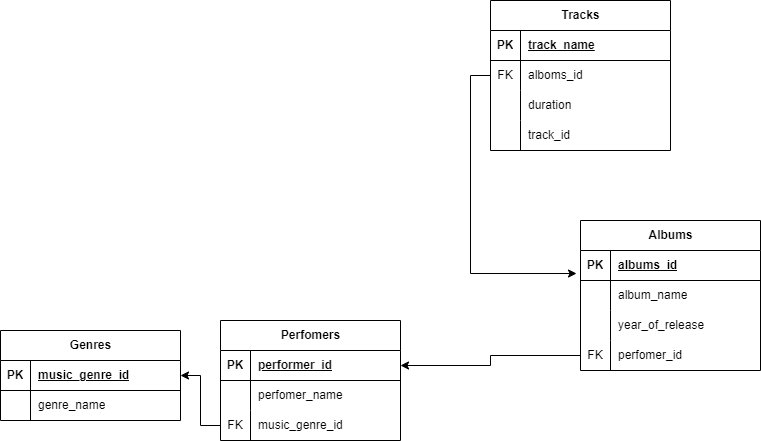

The diagram above was exported from draw.io. Its source (the exported page's mxGraphModel, read from the mxfile embedded in the PNG):
<mxGraphModel dx="794" dy="1625" grid="1" gridSize="10" guides="1" tooltips="1" connect="1" arrows="1" fold="1" page="1" pageScale="1" pageWidth="827" pageHeight="1169" math="0" shadow="0">
  <root>
    <mxCell id="0" />
    <mxCell id="1" parent="0" />
    <mxCell id="cvouQCLq7CKug1XTlWtC-1" value="Genres" style="shape=table;startSize=30;container=1;collapsible=1;childLayout=tableLayout;fixedRows=1;rowLines=0;fontStyle=1;align=center;resizeLast=1;html=1;" vertex="1" parent="1">
      <mxGeometry x="20" y="310" width="180" height="90" as="geometry" />
    </mxCell>
    <mxCell id="cvouQCLq7CKug1XTlWtC-2" value="" style="shape=tableRow;horizontal=0;startSize=0;swimlaneHead=0;swimlaneBody=0;fillColor=none;collapsible=0;dropTarget=0;points=[[0,0.5],[1,0.5]];portConstraint=eastwest;top=0;left=0;right=0;bottom=1;" vertex="1" parent="cvouQCLq7CKug1XTlWtC-1">
      <mxGeometry y="30" width="180" height="30" as="geometry" />
    </mxCell>
    <mxCell id="cvouQCLq7CKug1XTlWtC-3" value="PK" style="shape=partialRectangle;connectable=0;fillColor=none;top=0;left=0;bottom=0;right=0;fontStyle=1;overflow=hidden;whiteSpace=wrap;html=1;" vertex="1" parent="cvouQCLq7CKug1XTlWtC-2">
      <mxGeometry width="30" height="30" as="geometry">
        <mxRectangle width="30" height="30" as="alternateBounds" />
      </mxGeometry>
    </mxCell>
    <mxCell id="cvouQCLq7CKug1XTlWtC-4" value="music_genre_id" style="shape=partialRectangle;connectable=0;fillColor=none;top=0;left=0;bottom=0;right=0;align=left;spacingLeft=6;fontStyle=5;overflow=hidden;whiteSpace=wrap;html=1;" vertex="1" parent="cvouQCLq7CKug1XTlWtC-2">
      <mxGeometry x="30" width="150" height="30" as="geometry">
        <mxRectangle width="150" height="30" as="alternateBounds" />
      </mxGeometry>
    </mxCell>
    <mxCell id="cvouQCLq7CKug1XTlWtC-5" value="" style="shape=tableRow;horizontal=0;startSize=0;swimlaneHead=0;swimlaneBody=0;fillColor=none;collapsible=0;dropTarget=0;points=[[0,0.5],[1,0.5]];portConstraint=eastwest;top=0;left=0;right=0;bottom=0;" vertex="1" parent="cvouQCLq7CKug1XTlWtC-1">
      <mxGeometry y="60" width="180" height="30" as="geometry" />
    </mxCell>
    <mxCell id="cvouQCLq7CKug1XTlWtC-6" value="" style="shape=partialRectangle;connectable=0;fillColor=none;top=0;left=0;bottom=0;right=0;editable=1;overflow=hidden;whiteSpace=wrap;html=1;" vertex="1" parent="cvouQCLq7CKug1XTlWtC-5">
      <mxGeometry width="30" height="30" as="geometry">
        <mxRectangle width="30" height="30" as="alternateBounds" />
      </mxGeometry>
    </mxCell>
    <mxCell id="cvouQCLq7CKug1XTlWtC-7" value="genre_name" style="shape=partialRectangle;connectable=0;fillColor=none;top=0;left=0;bottom=0;right=0;align=left;spacingLeft=6;overflow=hidden;whiteSpace=wrap;html=1;" vertex="1" parent="cvouQCLq7CKug1XTlWtC-5">
      <mxGeometry x="30" width="150" height="30" as="geometry">
        <mxRectangle width="150" height="30" as="alternateBounds" />
      </mxGeometry>
    </mxCell>
    <mxCell id="cvouQCLq7CKug1XTlWtC-27" value="Albums" style="shape=table;startSize=30;container=1;collapsible=1;childLayout=tableLayout;fixedRows=1;rowLines=0;fontStyle=1;align=center;resizeLast=1;html=1;" vertex="1" parent="1">
      <mxGeometry x="600" y="200" width="180" height="150" as="geometry" />
    </mxCell>
    <mxCell id="cvouQCLq7CKug1XTlWtC-28" value="" style="shape=tableRow;horizontal=0;startSize=0;swimlaneHead=0;swimlaneBody=0;fillColor=none;collapsible=0;dropTarget=0;points=[[0,0.5],[1,0.5]];portConstraint=eastwest;top=0;left=0;right=0;bottom=1;" vertex="1" parent="cvouQCLq7CKug1XTlWtC-27">
      <mxGeometry y="30" width="180" height="30" as="geometry" />
    </mxCell>
    <mxCell id="cvouQCLq7CKug1XTlWtC-29" value="PK" style="shape=partialRectangle;connectable=0;fillColor=none;top=0;left=0;bottom=0;right=0;fontStyle=1;overflow=hidden;whiteSpace=wrap;html=1;" vertex="1" parent="cvouQCLq7CKug1XTlWtC-28">
      <mxGeometry width="30" height="30" as="geometry">
        <mxRectangle width="30" height="30" as="alternateBounds" />
      </mxGeometry>
    </mxCell>
    <mxCell id="cvouQCLq7CKug1XTlWtC-30" value="albums_id" style="shape=partialRectangle;connectable=0;fillColor=none;top=0;left=0;bottom=0;right=0;align=left;spacingLeft=6;fontStyle=5;overflow=hidden;whiteSpace=wrap;html=1;" vertex="1" parent="cvouQCLq7CKug1XTlWtC-28">
      <mxGeometry x="30" width="150" height="30" as="geometry">
        <mxRectangle width="150" height="30" as="alternateBounds" />
      </mxGeometry>
    </mxCell>
    <mxCell id="cvouQCLq7CKug1XTlWtC-31" value="" style="shape=tableRow;horizontal=0;startSize=0;swimlaneHead=0;swimlaneBody=0;fillColor=none;collapsible=0;dropTarget=0;points=[[0,0.5],[1,0.5]];portConstraint=eastwest;top=0;left=0;right=0;bottom=0;" vertex="1" parent="cvouQCLq7CKug1XTlWtC-27">
      <mxGeometry y="60" width="180" height="30" as="geometry" />
    </mxCell>
    <mxCell id="cvouQCLq7CKug1XTlWtC-32" value="" style="shape=partialRectangle;connectable=0;fillColor=none;top=0;left=0;bottom=0;right=0;editable=1;overflow=hidden;whiteSpace=wrap;html=1;" vertex="1" parent="cvouQCLq7CKug1XTlWtC-31">
      <mxGeometry width="30" height="30" as="geometry">
        <mxRectangle width="30" height="30" as="alternateBounds" />
      </mxGeometry>
    </mxCell>
    <mxCell id="cvouQCLq7CKug1XTlWtC-33" value="album_name" style="shape=partialRectangle;connectable=0;fillColor=none;top=0;left=0;bottom=0;right=0;align=left;spacingLeft=6;overflow=hidden;whiteSpace=wrap;html=1;" vertex="1" parent="cvouQCLq7CKug1XTlWtC-31">
      <mxGeometry x="30" width="150" height="30" as="geometry">
        <mxRectangle width="150" height="30" as="alternateBounds" />
      </mxGeometry>
    </mxCell>
    <mxCell id="cvouQCLq7CKug1XTlWtC-95" style="shape=tableRow;horizontal=0;startSize=0;swimlaneHead=0;swimlaneBody=0;fillColor=none;collapsible=0;dropTarget=0;points=[[0,0.5],[1,0.5]];portConstraint=eastwest;top=0;left=0;right=0;bottom=0;" vertex="1" parent="cvouQCLq7CKug1XTlWtC-27">
      <mxGeometry y="90" width="180" height="30" as="geometry" />
    </mxCell>
    <mxCell id="cvouQCLq7CKug1XTlWtC-96" style="shape=partialRectangle;connectable=0;fillColor=none;top=0;left=0;bottom=0;right=0;editable=1;overflow=hidden;whiteSpace=wrap;html=1;" vertex="1" parent="cvouQCLq7CKug1XTlWtC-95">
      <mxGeometry width="30" height="30" as="geometry">
        <mxRectangle width="30" height="30" as="alternateBounds" />
      </mxGeometry>
    </mxCell>
    <mxCell id="cvouQCLq7CKug1XTlWtC-97" value="year_of_release" style="shape=partialRectangle;connectable=0;fillColor=none;top=0;left=0;bottom=0;right=0;align=left;spacingLeft=6;overflow=hidden;whiteSpace=wrap;html=1;" vertex="1" parent="cvouQCLq7CKug1XTlWtC-95">
      <mxGeometry x="30" width="150" height="30" as="geometry">
        <mxRectangle width="150" height="30" as="alternateBounds" />
      </mxGeometry>
    </mxCell>
    <mxCell id="cvouQCLq7CKug1XTlWtC-98" style="shape=tableRow;horizontal=0;startSize=0;swimlaneHead=0;swimlaneBody=0;fillColor=none;collapsible=0;dropTarget=0;points=[[0,0.5],[1,0.5]];portConstraint=eastwest;top=0;left=0;right=0;bottom=0;" vertex="1" parent="cvouQCLq7CKug1XTlWtC-27">
      <mxGeometry y="120" width="180" height="30" as="geometry" />
    </mxCell>
    <mxCell id="cvouQCLq7CKug1XTlWtC-99" value="FK" style="shape=partialRectangle;connectable=0;fillColor=none;top=0;left=0;bottom=0;right=0;editable=1;overflow=hidden;whiteSpace=wrap;html=1;" vertex="1" parent="cvouQCLq7CKug1XTlWtC-98">
      <mxGeometry width="30" height="30" as="geometry">
        <mxRectangle width="30" height="30" as="alternateBounds" />
      </mxGeometry>
    </mxCell>
    <mxCell id="cvouQCLq7CKug1XTlWtC-100" value="perfomer_id" style="shape=partialRectangle;connectable=0;fillColor=none;top=0;left=0;bottom=0;right=0;align=left;spacingLeft=6;overflow=hidden;whiteSpace=wrap;html=1;" vertex="1" parent="cvouQCLq7CKug1XTlWtC-98">
      <mxGeometry x="30" width="150" height="30" as="geometry">
        <mxRectangle width="150" height="30" as="alternateBounds" />
      </mxGeometry>
    </mxCell>
    <mxCell id="cvouQCLq7CKug1XTlWtC-40" value="Tracks" style="shape=table;startSize=30;container=1;collapsible=1;childLayout=tableLayout;fixedRows=1;rowLines=0;fontStyle=1;align=center;resizeLast=1;html=1;" vertex="1" parent="1">
      <mxGeometry x="510" y="-20" width="180" height="150" as="geometry" />
    </mxCell>
    <mxCell id="cvouQCLq7CKug1XTlWtC-41" value="" style="shape=tableRow;horizontal=0;startSize=0;swimlaneHead=0;swimlaneBody=0;fillColor=none;collapsible=0;dropTarget=0;points=[[0,0.5],[1,0.5]];portConstraint=eastwest;top=0;left=0;right=0;bottom=1;" vertex="1" parent="cvouQCLq7CKug1XTlWtC-40">
      <mxGeometry y="30" width="180" height="30" as="geometry" />
    </mxCell>
    <mxCell id="cvouQCLq7CKug1XTlWtC-42" value="PK" style="shape=partialRectangle;connectable=0;fillColor=none;top=0;left=0;bottom=0;right=0;fontStyle=1;overflow=hidden;whiteSpace=wrap;html=1;" vertex="1" parent="cvouQCLq7CKug1XTlWtC-41">
      <mxGeometry width="30" height="30" as="geometry">
        <mxRectangle width="30" height="30" as="alternateBounds" />
      </mxGeometry>
    </mxCell>
    <mxCell id="cvouQCLq7CKug1XTlWtC-43" value="track_name" style="shape=partialRectangle;connectable=0;fillColor=none;top=0;left=0;bottom=0;right=0;align=left;spacingLeft=6;fontStyle=5;overflow=hidden;whiteSpace=wrap;html=1;" vertex="1" parent="cvouQCLq7CKug1XTlWtC-41">
      <mxGeometry x="30" width="150" height="30" as="geometry">
        <mxRectangle width="150" height="30" as="alternateBounds" />
      </mxGeometry>
    </mxCell>
    <mxCell id="cvouQCLq7CKug1XTlWtC-44" value="" style="shape=tableRow;horizontal=0;startSize=0;swimlaneHead=0;swimlaneBody=0;fillColor=none;collapsible=0;dropTarget=0;points=[[0,0.5],[1,0.5]];portConstraint=eastwest;top=0;left=0;right=0;bottom=0;" vertex="1" parent="cvouQCLq7CKug1XTlWtC-40">
      <mxGeometry y="60" width="180" height="30" as="geometry" />
    </mxCell>
    <mxCell id="cvouQCLq7CKug1XTlWtC-45" value="FK" style="shape=partialRectangle;connectable=0;fillColor=none;top=0;left=0;bottom=0;right=0;editable=1;overflow=hidden;whiteSpace=wrap;html=1;" vertex="1" parent="cvouQCLq7CKug1XTlWtC-44">
      <mxGeometry width="30" height="30" as="geometry">
        <mxRectangle width="30" height="30" as="alternateBounds" />
      </mxGeometry>
    </mxCell>
    <mxCell id="cvouQCLq7CKug1XTlWtC-46" value="alboms_id" style="shape=partialRectangle;connectable=0;fillColor=none;top=0;left=0;bottom=0;right=0;align=left;spacingLeft=6;overflow=hidden;whiteSpace=wrap;html=1;" vertex="1" parent="cvouQCLq7CKug1XTlWtC-44">
      <mxGeometry x="30" width="150" height="30" as="geometry">
        <mxRectangle width="150" height="30" as="alternateBounds" />
      </mxGeometry>
    </mxCell>
    <mxCell id="cvouQCLq7CKug1XTlWtC-105" style="shape=tableRow;horizontal=0;startSize=0;swimlaneHead=0;swimlaneBody=0;fillColor=none;collapsible=0;dropTarget=0;points=[[0,0.5],[1,0.5]];portConstraint=eastwest;top=0;left=0;right=0;bottom=0;" vertex="1" parent="cvouQCLq7CKug1XTlWtC-40">
      <mxGeometry y="90" width="180" height="30" as="geometry" />
    </mxCell>
    <mxCell id="cvouQCLq7CKug1XTlWtC-106" style="shape=partialRectangle;connectable=0;fillColor=none;top=0;left=0;bottom=0;right=0;editable=1;overflow=hidden;whiteSpace=wrap;html=1;" vertex="1" parent="cvouQCLq7CKug1XTlWtC-105">
      <mxGeometry width="30" height="30" as="geometry">
        <mxRectangle width="30" height="30" as="alternateBounds" />
      </mxGeometry>
    </mxCell>
    <mxCell id="cvouQCLq7CKug1XTlWtC-107" value="duration" style="shape=partialRectangle;connectable=0;fillColor=none;top=0;left=0;bottom=0;right=0;align=left;spacingLeft=6;overflow=hidden;whiteSpace=wrap;html=1;" vertex="1" parent="cvouQCLq7CKug1XTlWtC-105">
      <mxGeometry x="30" width="150" height="30" as="geometry">
        <mxRectangle width="150" height="30" as="alternateBounds" />
      </mxGeometry>
    </mxCell>
    <mxCell id="cvouQCLq7CKug1XTlWtC-102" style="shape=tableRow;horizontal=0;startSize=0;swimlaneHead=0;swimlaneBody=0;fillColor=none;collapsible=0;dropTarget=0;points=[[0,0.5],[1,0.5]];portConstraint=eastwest;top=0;left=0;right=0;bottom=0;" vertex="1" parent="cvouQCLq7CKug1XTlWtC-40">
      <mxGeometry y="120" width="180" height="30" as="geometry" />
    </mxCell>
    <mxCell id="cvouQCLq7CKug1XTlWtC-103" value="" style="shape=partialRectangle;connectable=0;fillColor=none;top=0;left=0;bottom=0;right=0;editable=1;overflow=hidden;whiteSpace=wrap;html=1;" vertex="1" parent="cvouQCLq7CKug1XTlWtC-102">
      <mxGeometry width="30" height="30" as="geometry">
        <mxRectangle width="30" height="30" as="alternateBounds" />
      </mxGeometry>
    </mxCell>
    <mxCell id="cvouQCLq7CKug1XTlWtC-104" value="track_id" style="shape=partialRectangle;connectable=0;fillColor=none;top=0;left=0;bottom=0;right=0;align=left;spacingLeft=6;overflow=hidden;whiteSpace=wrap;html=1;" vertex="1" parent="cvouQCLq7CKug1XTlWtC-102">
      <mxGeometry x="30" width="150" height="30" as="geometry">
        <mxRectangle width="150" height="30" as="alternateBounds" />
      </mxGeometry>
    </mxCell>
    <mxCell id="cvouQCLq7CKug1XTlWtC-53" value="Perfomers" style="shape=table;startSize=30;container=1;collapsible=1;childLayout=tableLayout;fixedRows=1;rowLines=0;fontStyle=1;align=center;resizeLast=1;html=1;" vertex="1" parent="1">
      <mxGeometry x="240" y="300" width="180" height="120" as="geometry" />
    </mxCell>
    <mxCell id="cvouQCLq7CKug1XTlWtC-54" value="" style="shape=tableRow;horizontal=0;startSize=0;swimlaneHead=0;swimlaneBody=0;fillColor=none;collapsible=0;dropTarget=0;points=[[0,0.5],[1,0.5]];portConstraint=eastwest;top=0;left=0;right=0;bottom=1;" vertex="1" parent="cvouQCLq7CKug1XTlWtC-53">
      <mxGeometry y="30" width="180" height="30" as="geometry" />
    </mxCell>
    <mxCell id="cvouQCLq7CKug1XTlWtC-55" value="PK" style="shape=partialRectangle;connectable=0;fillColor=none;top=0;left=0;bottom=0;right=0;fontStyle=1;overflow=hidden;whiteSpace=wrap;html=1;" vertex="1" parent="cvouQCLq7CKug1XTlWtC-54">
      <mxGeometry width="30" height="30" as="geometry">
        <mxRectangle width="30" height="30" as="alternateBounds" />
      </mxGeometry>
    </mxCell>
    <mxCell id="cvouQCLq7CKug1XTlWtC-56" value="performer_id" style="shape=partialRectangle;connectable=0;fillColor=none;top=0;left=0;bottom=0;right=0;align=left;spacingLeft=6;fontStyle=5;overflow=hidden;whiteSpace=wrap;html=1;" vertex="1" parent="cvouQCLq7CKug1XTlWtC-54">
      <mxGeometry x="30" width="150" height="30" as="geometry">
        <mxRectangle width="150" height="30" as="alternateBounds" />
      </mxGeometry>
    </mxCell>
    <mxCell id="cvouQCLq7CKug1XTlWtC-57" value="" style="shape=tableRow;horizontal=0;startSize=0;swimlaneHead=0;swimlaneBody=0;fillColor=none;collapsible=0;dropTarget=0;points=[[0,0.5],[1,0.5]];portConstraint=eastwest;top=0;left=0;right=0;bottom=0;" vertex="1" parent="cvouQCLq7CKug1XTlWtC-53">
      <mxGeometry y="60" width="180" height="30" as="geometry" />
    </mxCell>
    <mxCell id="cvouQCLq7CKug1XTlWtC-58" value="" style="shape=partialRectangle;connectable=0;fillColor=none;top=0;left=0;bottom=0;right=0;editable=1;overflow=hidden;whiteSpace=wrap;html=1;" vertex="1" parent="cvouQCLq7CKug1XTlWtC-57">
      <mxGeometry width="30" height="30" as="geometry">
        <mxRectangle width="30" height="30" as="alternateBounds" />
      </mxGeometry>
    </mxCell>
    <mxCell id="cvouQCLq7CKug1XTlWtC-59" value="perfomer_name" style="shape=partialRectangle;connectable=0;fillColor=none;top=0;left=0;bottom=0;right=0;align=left;spacingLeft=6;overflow=hidden;whiteSpace=wrap;html=1;" vertex="1" parent="cvouQCLq7CKug1XTlWtC-57">
      <mxGeometry x="30" width="150" height="30" as="geometry">
        <mxRectangle width="150" height="30" as="alternateBounds" />
      </mxGeometry>
    </mxCell>
    <mxCell id="cvouQCLq7CKug1XTlWtC-60" value="" style="shape=tableRow;horizontal=0;startSize=0;swimlaneHead=0;swimlaneBody=0;fillColor=none;collapsible=0;dropTarget=0;points=[[0,0.5],[1,0.5]];portConstraint=eastwest;top=0;left=0;right=0;bottom=0;" vertex="1" parent="cvouQCLq7CKug1XTlWtC-53">
      <mxGeometry y="90" width="180" height="30" as="geometry" />
    </mxCell>
    <mxCell id="cvouQCLq7CKug1XTlWtC-61" value="FK" style="shape=partialRectangle;connectable=0;fillColor=none;top=0;left=0;bottom=0;right=0;editable=1;overflow=hidden;whiteSpace=wrap;html=1;" vertex="1" parent="cvouQCLq7CKug1XTlWtC-60">
      <mxGeometry width="30" height="30" as="geometry">
        <mxRectangle width="30" height="30" as="alternateBounds" />
      </mxGeometry>
    </mxCell>
    <mxCell id="cvouQCLq7CKug1XTlWtC-62" value="music_genre_id" style="shape=partialRectangle;connectable=0;fillColor=none;top=0;left=0;bottom=0;right=0;align=left;spacingLeft=6;overflow=hidden;whiteSpace=wrap;html=1;" vertex="1" parent="cvouQCLq7CKug1XTlWtC-60">
      <mxGeometry x="30" width="150" height="30" as="geometry">
        <mxRectangle width="150" height="30" as="alternateBounds" />
      </mxGeometry>
    </mxCell>
    <mxCell id="cvouQCLq7CKug1XTlWtC-121" style="edgeStyle=orthogonalEdgeStyle;rounded=0;orthogonalLoop=1;jettySize=auto;html=1;exitX=0;exitY=0.5;exitDx=0;exitDy=0;entryX=1;entryY=0.5;entryDx=0;entryDy=0;" edge="1" parent="1" source="cvouQCLq7CKug1XTlWtC-98" target="cvouQCLq7CKug1XTlWtC-54">
      <mxGeometry relative="1" as="geometry" />
    </mxCell>
    <mxCell id="cvouQCLq7CKug1XTlWtC-122" style="edgeStyle=orthogonalEdgeStyle;rounded=0;orthogonalLoop=1;jettySize=auto;html=1;exitX=0;exitY=0.5;exitDx=0;exitDy=0;entryX=1;entryY=0.5;entryDx=0;entryDy=0;" edge="1" parent="1" source="cvouQCLq7CKug1XTlWtC-60" target="cvouQCLq7CKug1XTlWtC-2">
      <mxGeometry relative="1" as="geometry" />
    </mxCell>
    <mxCell id="cvouQCLq7CKug1XTlWtC-124" style="edgeStyle=orthogonalEdgeStyle;rounded=0;orthogonalLoop=1;jettySize=auto;html=1;exitX=0;exitY=0.5;exitDx=0;exitDy=0;entryX=-0.022;entryY=0.767;entryDx=0;entryDy=0;entryPerimeter=0;" edge="1" parent="1" source="cvouQCLq7CKug1XTlWtC-44" target="cvouQCLq7CKug1XTlWtC-28">
      <mxGeometry relative="1" as="geometry" />
    </mxCell>
  </root>
</mxGraphModel>